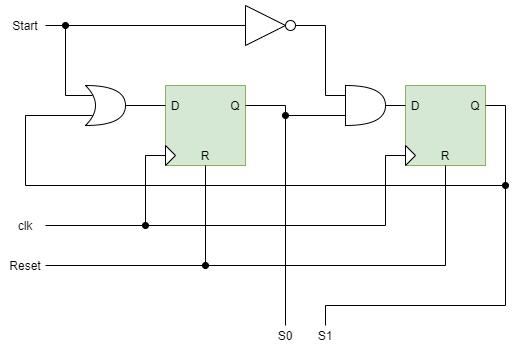

The diagram above was exported from draw.io. Its source (the exported page's mxGraphModel, read from the mxfile embedded in the PNG):
<mxGraphModel dx="1422" dy="705" grid="1" gridSize="10" guides="1" tooltips="1" connect="1" arrows="1" fold="1" page="1" pageScale="1" pageWidth="850" pageHeight="1100" math="0" shadow="0">
  <root>
    <mxCell id="0" />
    <mxCell id="1" parent="0" />
    <mxCell id="0pobI7jxSC6gzCJXTfoS-1" value="" style="rounded=0;whiteSpace=wrap;html=1;fillColor=#d5e8d4;strokeColor=#82b366;" vertex="1" parent="1">
      <mxGeometry x="360" y="240" width="80" height="80" as="geometry" />
    </mxCell>
    <mxCell id="0pobI7jxSC6gzCJXTfoS-2" value="" style="rounded=0;whiteSpace=wrap;html=1;fillColor=#d5e8d4;strokeColor=#82b366;" vertex="1" parent="1">
      <mxGeometry x="600" y="240" width="80" height="80" as="geometry" />
    </mxCell>
    <mxCell id="0pobI7jxSC6gzCJXTfoS-3" value="D" style="text;html=1;strokeColor=none;fillColor=none;align=center;verticalAlign=middle;whiteSpace=wrap;rounded=0;" vertex="1" parent="1">
      <mxGeometry x="350" y="250" width="40" height="20" as="geometry" />
    </mxCell>
    <mxCell id="0pobI7jxSC6gzCJXTfoS-4" value="D" style="text;html=1;strokeColor=none;fillColor=none;align=center;verticalAlign=middle;whiteSpace=wrap;rounded=0;" vertex="1" parent="1">
      <mxGeometry x="590" y="250" width="40" height="20" as="geometry" />
    </mxCell>
    <mxCell id="0pobI7jxSC6gzCJXTfoS-6" value="" style="triangle;whiteSpace=wrap;html=1;" vertex="1" parent="1">
      <mxGeometry x="360" y="300" width="10" height="20" as="geometry" />
    </mxCell>
    <mxCell id="0pobI7jxSC6gzCJXTfoS-7" value="" style="triangle;whiteSpace=wrap;html=1;" vertex="1" parent="1">
      <mxGeometry x="600" y="300" width="10" height="20" as="geometry" />
    </mxCell>
    <mxCell id="0pobI7jxSC6gzCJXTfoS-8" value="Q" style="text;html=1;strokeColor=none;fillColor=none;align=center;verticalAlign=middle;whiteSpace=wrap;rounded=0;" vertex="1" parent="1">
      <mxGeometry x="410" y="250" width="40" height="20" as="geometry" />
    </mxCell>
    <mxCell id="0pobI7jxSC6gzCJXTfoS-9" value="Q" style="text;html=1;strokeColor=none;fillColor=none;align=center;verticalAlign=middle;whiteSpace=wrap;rounded=0;" vertex="1" parent="1">
      <mxGeometry x="650" y="250" width="40" height="20" as="geometry" />
    </mxCell>
    <mxCell id="0pobI7jxSC6gzCJXTfoS-11" value="Start" style="text;html=1;strokeColor=none;fillColor=none;align=center;verticalAlign=middle;whiteSpace=wrap;rounded=0;" vertex="1" parent="1">
      <mxGeometry x="200" y="170" width="40" height="20" as="geometry" />
    </mxCell>
    <mxCell id="0pobI7jxSC6gzCJXTfoS-12" value="R" style="text;html=1;strokeColor=none;fillColor=none;align=center;verticalAlign=middle;whiteSpace=wrap;rounded=0;" vertex="1" parent="1">
      <mxGeometry x="380" y="300" width="40" height="20" as="geometry" />
    </mxCell>
    <mxCell id="0pobI7jxSC6gzCJXTfoS-13" value="R" style="text;html=1;strokeColor=none;fillColor=none;align=center;verticalAlign=middle;whiteSpace=wrap;rounded=0;" vertex="1" parent="1">
      <mxGeometry x="620" y="300" width="40" height="20" as="geometry" />
    </mxCell>
    <mxCell id="0pobI7jxSC6gzCJXTfoS-15" value="Reset" style="text;html=1;strokeColor=none;fillColor=none;align=center;verticalAlign=middle;whiteSpace=wrap;rounded=0;" vertex="1" parent="1">
      <mxGeometry x="200" y="410" width="40" height="20" as="geometry" />
    </mxCell>
    <mxCell id="0pobI7jxSC6gzCJXTfoS-16" value="" style="endArrow=none;html=1;exitX=1;exitY=0.5;exitDx=0;exitDy=0;entryX=0.5;entryY=1;entryDx=0;entryDy=0;rounded=0;" edge="1" parent="1" source="0pobI7jxSC6gzCJXTfoS-15" target="0pobI7jxSC6gzCJXTfoS-12">
      <mxGeometry width="50" height="50" relative="1" as="geometry">
        <mxPoint x="400" y="420" as="sourcePoint" />
        <mxPoint x="450" y="370" as="targetPoint" />
        <Array as="points">
          <mxPoint x="400" y="420" />
        </Array>
      </mxGeometry>
    </mxCell>
    <mxCell id="0pobI7jxSC6gzCJXTfoS-17" value="" style="endArrow=none;html=1;entryX=0.5;entryY=1;entryDx=0;entryDy=0;rounded=0;startArrow=oval;startFill=1;" edge="1" parent="1" target="0pobI7jxSC6gzCJXTfoS-13">
      <mxGeometry width="50" height="50" relative="1" as="geometry">
        <mxPoint x="400" y="420" as="sourcePoint" />
        <mxPoint x="450" y="370" as="targetPoint" />
        <Array as="points">
          <mxPoint x="640" y="420" />
        </Array>
      </mxGeometry>
    </mxCell>
    <mxCell id="0pobI7jxSC6gzCJXTfoS-18" value="clk" style="text;html=1;strokeColor=none;fillColor=none;align=center;verticalAlign=middle;whiteSpace=wrap;rounded=0;" vertex="1" parent="1">
      <mxGeometry x="200" y="370" width="40" height="20" as="geometry" />
    </mxCell>
    <mxCell id="0pobI7jxSC6gzCJXTfoS-19" value="" style="endArrow=none;html=1;exitX=1;exitY=0.5;exitDx=0;exitDy=0;entryX=0;entryY=0.5;entryDx=0;entryDy=0;rounded=0;" edge="1" parent="1" source="0pobI7jxSC6gzCJXTfoS-18" target="0pobI7jxSC6gzCJXTfoS-6">
      <mxGeometry width="50" height="50" relative="1" as="geometry">
        <mxPoint x="260" y="390" as="sourcePoint" />
        <mxPoint x="450" y="370" as="targetPoint" />
        <Array as="points">
          <mxPoint x="340" y="380" />
          <mxPoint x="340" y="310" />
        </Array>
      </mxGeometry>
    </mxCell>
    <mxCell id="0pobI7jxSC6gzCJXTfoS-20" value="" style="endArrow=none;html=1;entryX=0;entryY=0.5;entryDx=0;entryDy=0;rounded=0;startArrow=oval;startFill=1;" edge="1" parent="1" target="0pobI7jxSC6gzCJXTfoS-7">
      <mxGeometry width="50" height="50" relative="1" as="geometry">
        <mxPoint x="340" y="380" as="sourcePoint" />
        <mxPoint x="450" y="370" as="targetPoint" />
        <Array as="points">
          <mxPoint x="580" y="380" />
          <mxPoint x="580" y="310" />
        </Array>
      </mxGeometry>
    </mxCell>
    <mxCell id="0pobI7jxSC6gzCJXTfoS-21" value="" style="shape=xor;whiteSpace=wrap;html=1;" vertex="1" parent="1">
      <mxGeometry x="280" y="240" width="40" height="40" as="geometry" />
    </mxCell>
    <mxCell id="0pobI7jxSC6gzCJXTfoS-22" value="" style="endArrow=none;html=1;strokeColor=#000000;exitX=1;exitY=0.5;exitDx=0;exitDy=0;entryX=0.175;entryY=0.25;entryDx=0;entryDy=0;entryPerimeter=0;rounded=0;" edge="1" parent="1" source="0pobI7jxSC6gzCJXTfoS-11" target="0pobI7jxSC6gzCJXTfoS-21">
      <mxGeometry width="50" height="50" relative="1" as="geometry">
        <mxPoint x="400" y="420" as="sourcePoint" />
        <mxPoint x="450" y="370" as="targetPoint" />
        <Array as="points">
          <mxPoint x="260" y="180" />
          <mxPoint x="260" y="250" />
        </Array>
      </mxGeometry>
    </mxCell>
    <mxCell id="0pobI7jxSC6gzCJXTfoS-23" value="" style="endArrow=none;html=1;strokeColor=#000000;exitX=1;exitY=0.5;exitDx=0;exitDy=0;exitPerimeter=0;" edge="1" parent="1" source="0pobI7jxSC6gzCJXTfoS-21">
      <mxGeometry width="50" height="50" relative="1" as="geometry">
        <mxPoint x="400" y="420" as="sourcePoint" />
        <mxPoint x="360" y="260" as="targetPoint" />
      </mxGeometry>
    </mxCell>
    <mxCell id="0pobI7jxSC6gzCJXTfoS-24" value="" style="endArrow=none;html=1;strokeColor=#000000;exitX=0.175;exitY=0.75;exitDx=0;exitDy=0;exitPerimeter=0;entryX=1;entryY=0.25;entryDx=0;entryDy=0;rounded=0;" edge="1" parent="1" source="0pobI7jxSC6gzCJXTfoS-21" target="0pobI7jxSC6gzCJXTfoS-2">
      <mxGeometry width="50" height="50" relative="1" as="geometry">
        <mxPoint x="400" y="420" as="sourcePoint" />
        <mxPoint x="700" y="310" as="targetPoint" />
        <Array as="points">
          <mxPoint x="220" y="270" />
          <mxPoint x="220" y="340" />
          <mxPoint x="700" y="340" />
          <mxPoint x="700" y="260" />
        </Array>
      </mxGeometry>
    </mxCell>
    <mxCell id="0pobI7jxSC6gzCJXTfoS-25" value="" style="triangle;whiteSpace=wrap;html=1;" vertex="1" parent="1">
      <mxGeometry x="440" y="160" width="40" height="40" as="geometry" />
    </mxCell>
    <mxCell id="0pobI7jxSC6gzCJXTfoS-26" value="" style="endArrow=none;html=1;strokeColor=#000000;entryX=0;entryY=0.5;entryDx=0;entryDy=0;startArrow=oval;startFill=1;" edge="1" parent="1" target="0pobI7jxSC6gzCJXTfoS-25">
      <mxGeometry width="50" height="50" relative="1" as="geometry">
        <mxPoint x="260" y="180" as="sourcePoint" />
        <mxPoint x="450" y="370" as="targetPoint" />
      </mxGeometry>
    </mxCell>
    <mxCell id="0pobI7jxSC6gzCJXTfoS-27" value="" style="ellipse;whiteSpace=wrap;html=1;aspect=fixed;" vertex="1" parent="1">
      <mxGeometry x="480" y="175" width="10" height="10" as="geometry" />
    </mxCell>
    <mxCell id="0pobI7jxSC6gzCJXTfoS-28" value="" style="shape=or;whiteSpace=wrap;html=1;" vertex="1" parent="1">
      <mxGeometry x="540" y="240" width="40" height="40" as="geometry" />
    </mxCell>
    <mxCell id="0pobI7jxSC6gzCJXTfoS-29" value="" style="endArrow=none;html=1;strokeColor=#000000;entryX=1;entryY=0.5;entryDx=0;entryDy=0;exitX=0;exitY=0.25;exitDx=0;exitDy=0;exitPerimeter=0;rounded=0;" edge="1" parent="1" source="0pobI7jxSC6gzCJXTfoS-28" target="0pobI7jxSC6gzCJXTfoS-27">
      <mxGeometry width="50" height="50" relative="1" as="geometry">
        <mxPoint x="400" y="420" as="sourcePoint" />
        <mxPoint x="450" y="370" as="targetPoint" />
        <Array as="points">
          <mxPoint x="520" y="250" />
          <mxPoint x="520" y="180" />
        </Array>
      </mxGeometry>
    </mxCell>
    <mxCell id="0pobI7jxSC6gzCJXTfoS-30" value="" style="endArrow=none;html=1;strokeColor=#000000;exitX=0;exitY=0.25;exitDx=0;exitDy=0;entryX=1;entryY=0.5;entryDx=0;entryDy=0;entryPerimeter=0;" edge="1" parent="1" source="0pobI7jxSC6gzCJXTfoS-2" target="0pobI7jxSC6gzCJXTfoS-28">
      <mxGeometry width="50" height="50" relative="1" as="geometry">
        <mxPoint x="580" y="200" as="sourcePoint" />
        <mxPoint x="450" y="370" as="targetPoint" />
      </mxGeometry>
    </mxCell>
    <mxCell id="0pobI7jxSC6gzCJXTfoS-31" value="" style="endArrow=none;html=1;strokeColor=#000000;exitX=0;exitY=0.75;exitDx=0;exitDy=0;exitPerimeter=0;entryX=1;entryY=0.25;entryDx=0;entryDy=0;rounded=0;" edge="1" parent="1" source="0pobI7jxSC6gzCJXTfoS-28" target="0pobI7jxSC6gzCJXTfoS-1">
      <mxGeometry width="50" height="50" relative="1" as="geometry">
        <mxPoint x="400" y="420" as="sourcePoint" />
        <mxPoint x="470" y="280" as="targetPoint" />
        <Array as="points">
          <mxPoint x="480" y="270" />
          <mxPoint x="480" y="260" />
        </Array>
      </mxGeometry>
    </mxCell>
    <mxCell id="0pobI7jxSC6gzCJXTfoS-32" value="" style="endArrow=oval;html=1;strokeColor=#000000;startArrow=none;startFill=0;endFill=1;" edge="1" parent="1">
      <mxGeometry width="50" height="50" relative="1" as="geometry">
        <mxPoint x="480" y="480" as="sourcePoint" />
        <mxPoint x="480" y="270" as="targetPoint" />
      </mxGeometry>
    </mxCell>
    <mxCell id="0pobI7jxSC6gzCJXTfoS-33" value="" style="endArrow=none;html=1;strokeColor=#000000;startArrow=oval;startFill=1;" edge="1" parent="1">
      <mxGeometry width="50" height="50" relative="1" as="geometry">
        <mxPoint x="700" y="340" as="sourcePoint" />
        <mxPoint x="700" y="460" as="targetPoint" />
      </mxGeometry>
    </mxCell>
    <mxCell id="0pobI7jxSC6gzCJXTfoS-34" value="" style="endArrow=none;html=1;strokeColor=#000000;rounded=0;" edge="1" parent="1">
      <mxGeometry width="50" height="50" relative="1" as="geometry">
        <mxPoint x="520" y="480" as="sourcePoint" />
        <mxPoint x="700" y="460" as="targetPoint" />
        <Array as="points">
          <mxPoint x="520" y="460" />
        </Array>
      </mxGeometry>
    </mxCell>
    <mxCell id="0pobI7jxSC6gzCJXTfoS-35" value="S0" style="text;html=1;strokeColor=none;fillColor=none;align=center;verticalAlign=middle;whiteSpace=wrap;rounded=0;" vertex="1" parent="1">
      <mxGeometry x="460" y="480" width="40" height="20" as="geometry" />
    </mxCell>
    <mxCell id="0pobI7jxSC6gzCJXTfoS-36" value="S1" style="text;html=1;strokeColor=none;fillColor=none;align=center;verticalAlign=middle;whiteSpace=wrap;rounded=0;" vertex="1" parent="1">
      <mxGeometry x="500" y="480" width="40" height="20" as="geometry" />
    </mxCell>
  </root>
</mxGraphModel>